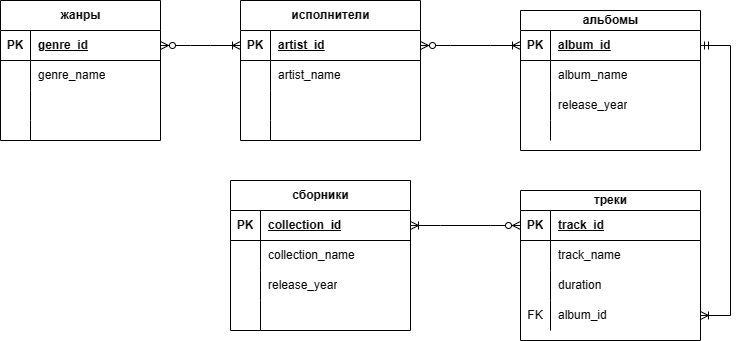

The diagram above was exported from draw.io. Its source (the exported page's mxGraphModel, read from the mxfile embedded in the PNG):
<mxGraphModel dx="988" dy="577" grid="1" gridSize="10" guides="1" tooltips="1" connect="1" arrows="1" fold="1" page="1" pageScale="1" pageWidth="827" pageHeight="1169" math="0" shadow="0">
  <root>
    <mxCell id="0" />
    <mxCell id="1" parent="0" />
    <mxCell id="Nc0peHRoauml0KFxP3fa-1" value="треки" style="shape=table;startSize=20;container=1;collapsible=1;childLayout=tableLayout;fixedRows=1;rowLines=0;fontStyle=1;align=center;resizeLast=1;html=1;" parent="1" vertex="1">
      <mxGeometry x="570" y="230" width="180" height="150" as="geometry" />
    </mxCell>
    <mxCell id="Nc0peHRoauml0KFxP3fa-2" value="" style="shape=tableRow;horizontal=0;startSize=0;swimlaneHead=0;swimlaneBody=0;fillColor=none;collapsible=0;dropTarget=0;points=[[0,0.5],[1,0.5]];portConstraint=eastwest;top=0;left=0;right=0;bottom=1;" parent="Nc0peHRoauml0KFxP3fa-1" vertex="1">
      <mxGeometry y="20" width="180" height="30" as="geometry" />
    </mxCell>
    <mxCell id="Nc0peHRoauml0KFxP3fa-3" value="PK" style="shape=partialRectangle;connectable=0;fillColor=none;top=0;left=0;bottom=0;right=0;fontStyle=1;overflow=hidden;whiteSpace=wrap;html=1;" parent="Nc0peHRoauml0KFxP3fa-2" vertex="1">
      <mxGeometry width="30" height="30" as="geometry">
        <mxRectangle width="30" height="30" as="alternateBounds" />
      </mxGeometry>
    </mxCell>
    <mxCell id="Nc0peHRoauml0KFxP3fa-4" value="track_id" style="shape=partialRectangle;connectable=0;fillColor=none;top=0;left=0;bottom=0;right=0;align=left;spacingLeft=6;fontStyle=5;overflow=hidden;whiteSpace=wrap;html=1;" parent="Nc0peHRoauml0KFxP3fa-2" vertex="1">
      <mxGeometry x="30" width="150" height="30" as="geometry">
        <mxRectangle width="150" height="30" as="alternateBounds" />
      </mxGeometry>
    </mxCell>
    <mxCell id="Nc0peHRoauml0KFxP3fa-5" value="" style="shape=tableRow;horizontal=0;startSize=0;swimlaneHead=0;swimlaneBody=0;fillColor=none;collapsible=0;dropTarget=0;points=[[0,0.5],[1,0.5]];portConstraint=eastwest;top=0;left=0;right=0;bottom=0;" parent="Nc0peHRoauml0KFxP3fa-1" vertex="1">
      <mxGeometry y="50" width="180" height="30" as="geometry" />
    </mxCell>
    <mxCell id="Nc0peHRoauml0KFxP3fa-6" value="" style="shape=partialRectangle;connectable=0;fillColor=none;top=0;left=0;bottom=0;right=0;editable=1;overflow=hidden;whiteSpace=wrap;html=1;" parent="Nc0peHRoauml0KFxP3fa-5" vertex="1">
      <mxGeometry width="30" height="30" as="geometry">
        <mxRectangle width="30" height="30" as="alternateBounds" />
      </mxGeometry>
    </mxCell>
    <mxCell id="Nc0peHRoauml0KFxP3fa-7" value="track_name" style="shape=partialRectangle;connectable=0;fillColor=none;top=0;left=0;bottom=0;right=0;align=left;spacingLeft=6;overflow=hidden;whiteSpace=wrap;html=1;" parent="Nc0peHRoauml0KFxP3fa-5" vertex="1">
      <mxGeometry x="30" width="150" height="30" as="geometry">
        <mxRectangle width="150" height="30" as="alternateBounds" />
      </mxGeometry>
    </mxCell>
    <mxCell id="Nc0peHRoauml0KFxP3fa-8" value="" style="shape=tableRow;horizontal=0;startSize=0;swimlaneHead=0;swimlaneBody=0;fillColor=none;collapsible=0;dropTarget=0;points=[[0,0.5],[1,0.5]];portConstraint=eastwest;top=0;left=0;right=0;bottom=0;" parent="Nc0peHRoauml0KFxP3fa-1" vertex="1">
      <mxGeometry y="80" width="180" height="30" as="geometry" />
    </mxCell>
    <mxCell id="Nc0peHRoauml0KFxP3fa-9" value="" style="shape=partialRectangle;connectable=0;fillColor=none;top=0;left=0;bottom=0;right=0;editable=1;overflow=hidden;whiteSpace=wrap;html=1;" parent="Nc0peHRoauml0KFxP3fa-8" vertex="1">
      <mxGeometry width="30" height="30" as="geometry">
        <mxRectangle width="30" height="30" as="alternateBounds" />
      </mxGeometry>
    </mxCell>
    <mxCell id="Nc0peHRoauml0KFxP3fa-10" value="duration" style="shape=partialRectangle;connectable=0;fillColor=none;top=0;left=0;bottom=0;right=0;align=left;spacingLeft=6;overflow=hidden;whiteSpace=wrap;html=1;" parent="Nc0peHRoauml0KFxP3fa-8" vertex="1">
      <mxGeometry x="30" width="150" height="30" as="geometry">
        <mxRectangle width="150" height="30" as="alternateBounds" />
      </mxGeometry>
    </mxCell>
    <mxCell id="Nc0peHRoauml0KFxP3fa-11" value="" style="shape=tableRow;horizontal=0;startSize=0;swimlaneHead=0;swimlaneBody=0;fillColor=none;collapsible=0;dropTarget=0;points=[[0,0.5],[1,0.5]];portConstraint=eastwest;top=0;left=0;right=0;bottom=0;" parent="Nc0peHRoauml0KFxP3fa-1" vertex="1">
      <mxGeometry y="110" width="180" height="30" as="geometry" />
    </mxCell>
    <mxCell id="Nc0peHRoauml0KFxP3fa-12" value="FK" style="shape=partialRectangle;connectable=0;fillColor=none;top=0;left=0;bottom=0;right=0;editable=1;overflow=hidden;whiteSpace=wrap;html=1;" parent="Nc0peHRoauml0KFxP3fa-11" vertex="1">
      <mxGeometry width="30" height="30" as="geometry">
        <mxRectangle width="30" height="30" as="alternateBounds" />
      </mxGeometry>
    </mxCell>
    <mxCell id="Nc0peHRoauml0KFxP3fa-13" value="album_id" style="shape=partialRectangle;connectable=0;fillColor=none;top=0;left=0;bottom=0;right=0;align=left;spacingLeft=6;overflow=hidden;whiteSpace=wrap;html=1;" parent="Nc0peHRoauml0KFxP3fa-11" vertex="1">
      <mxGeometry x="30" width="150" height="30" as="geometry">
        <mxRectangle width="150" height="30" as="alternateBounds" />
      </mxGeometry>
    </mxCell>
    <mxCell id="Nc0peHRoauml0KFxP3fa-14" value="альбомы" style="shape=table;startSize=20;container=1;collapsible=1;childLayout=tableLayout;fixedRows=1;rowLines=0;fontStyle=1;align=center;resizeLast=1;html=1;" parent="1" vertex="1">
      <mxGeometry x="570" y="50" width="180" height="140" as="geometry" />
    </mxCell>
    <mxCell id="Nc0peHRoauml0KFxP3fa-15" value="" style="shape=tableRow;horizontal=0;startSize=0;swimlaneHead=0;swimlaneBody=0;fillColor=none;collapsible=0;dropTarget=0;points=[[0,0.5],[1,0.5]];portConstraint=eastwest;top=0;left=0;right=0;bottom=1;" parent="Nc0peHRoauml0KFxP3fa-14" vertex="1">
      <mxGeometry y="20" width="180" height="30" as="geometry" />
    </mxCell>
    <mxCell id="Nc0peHRoauml0KFxP3fa-16" value="PK" style="shape=partialRectangle;connectable=0;fillColor=none;top=0;left=0;bottom=0;right=0;fontStyle=1;overflow=hidden;whiteSpace=wrap;html=1;" parent="Nc0peHRoauml0KFxP3fa-15" vertex="1">
      <mxGeometry width="30" height="30" as="geometry">
        <mxRectangle width="30" height="30" as="alternateBounds" />
      </mxGeometry>
    </mxCell>
    <mxCell id="Nc0peHRoauml0KFxP3fa-17" value="album_id" style="shape=partialRectangle;connectable=0;fillColor=none;top=0;left=0;bottom=0;right=0;align=left;spacingLeft=6;fontStyle=5;overflow=hidden;whiteSpace=wrap;html=1;" parent="Nc0peHRoauml0KFxP3fa-15" vertex="1">
      <mxGeometry x="30" width="150" height="30" as="geometry">
        <mxRectangle width="150" height="30" as="alternateBounds" />
      </mxGeometry>
    </mxCell>
    <mxCell id="Nc0peHRoauml0KFxP3fa-18" value="" style="shape=tableRow;horizontal=0;startSize=0;swimlaneHead=0;swimlaneBody=0;fillColor=none;collapsible=0;dropTarget=0;points=[[0,0.5],[1,0.5]];portConstraint=eastwest;top=0;left=0;right=0;bottom=0;" parent="Nc0peHRoauml0KFxP3fa-14" vertex="1">
      <mxGeometry y="50" width="180" height="30" as="geometry" />
    </mxCell>
    <mxCell id="Nc0peHRoauml0KFxP3fa-19" value="" style="shape=partialRectangle;connectable=0;fillColor=none;top=0;left=0;bottom=0;right=0;editable=1;overflow=hidden;whiteSpace=wrap;html=1;" parent="Nc0peHRoauml0KFxP3fa-18" vertex="1">
      <mxGeometry width="30" height="30" as="geometry">
        <mxRectangle width="30" height="30" as="alternateBounds" />
      </mxGeometry>
    </mxCell>
    <mxCell id="Nc0peHRoauml0KFxP3fa-20" value="album_name" style="shape=partialRectangle;connectable=0;fillColor=none;top=0;left=0;bottom=0;right=0;align=left;spacingLeft=6;overflow=hidden;whiteSpace=wrap;html=1;" parent="Nc0peHRoauml0KFxP3fa-18" vertex="1">
      <mxGeometry x="30" width="150" height="30" as="geometry">
        <mxRectangle width="150" height="30" as="alternateBounds" />
      </mxGeometry>
    </mxCell>
    <mxCell id="Nc0peHRoauml0KFxP3fa-21" value="" style="shape=tableRow;horizontal=0;startSize=0;swimlaneHead=0;swimlaneBody=0;fillColor=none;collapsible=0;dropTarget=0;points=[[0,0.5],[1,0.5]];portConstraint=eastwest;top=0;left=0;right=0;bottom=0;" parent="Nc0peHRoauml0KFxP3fa-14" vertex="1">
      <mxGeometry y="80" width="180" height="30" as="geometry" />
    </mxCell>
    <mxCell id="Nc0peHRoauml0KFxP3fa-22" value="" style="shape=partialRectangle;connectable=0;fillColor=none;top=0;left=0;bottom=0;right=0;editable=1;overflow=hidden;whiteSpace=wrap;html=1;" parent="Nc0peHRoauml0KFxP3fa-21" vertex="1">
      <mxGeometry width="30" height="30" as="geometry">
        <mxRectangle width="30" height="30" as="alternateBounds" />
      </mxGeometry>
    </mxCell>
    <mxCell id="Nc0peHRoauml0KFxP3fa-23" value="release_year" style="shape=partialRectangle;connectable=0;fillColor=none;top=0;left=0;bottom=0;right=0;align=left;spacingLeft=6;overflow=hidden;whiteSpace=wrap;html=1;" parent="Nc0peHRoauml0KFxP3fa-21" vertex="1">
      <mxGeometry x="30" width="150" height="30" as="geometry">
        <mxRectangle width="150" height="30" as="alternateBounds" />
      </mxGeometry>
    </mxCell>
    <mxCell id="Nc0peHRoauml0KFxP3fa-24" value="" style="shape=tableRow;horizontal=0;startSize=0;swimlaneHead=0;swimlaneBody=0;fillColor=none;collapsible=0;dropTarget=0;points=[[0,0.5],[1,0.5]];portConstraint=eastwest;top=0;left=0;right=0;bottom=0;" parent="Nc0peHRoauml0KFxP3fa-14" vertex="1">
      <mxGeometry y="110" width="180" height="20" as="geometry" />
    </mxCell>
    <mxCell id="Nc0peHRoauml0KFxP3fa-25" value="" style="shape=partialRectangle;connectable=0;fillColor=none;top=0;left=0;bottom=0;right=0;editable=1;overflow=hidden;whiteSpace=wrap;html=1;" parent="Nc0peHRoauml0KFxP3fa-24" vertex="1">
      <mxGeometry width="30" height="20" as="geometry">
        <mxRectangle width="30" height="20" as="alternateBounds" />
      </mxGeometry>
    </mxCell>
    <mxCell id="Nc0peHRoauml0KFxP3fa-26" value="" style="shape=partialRectangle;connectable=0;fillColor=none;top=0;left=0;bottom=0;right=0;align=left;spacingLeft=6;overflow=hidden;whiteSpace=wrap;html=1;" parent="Nc0peHRoauml0KFxP3fa-24" vertex="1">
      <mxGeometry x="30" width="150" height="20" as="geometry">
        <mxRectangle width="150" height="20" as="alternateBounds" />
      </mxGeometry>
    </mxCell>
    <mxCell id="Nc0peHRoauml0KFxP3fa-27" value="жанры" style="shape=table;startSize=30;container=1;collapsible=1;childLayout=tableLayout;fixedRows=1;rowLines=0;fontStyle=1;align=center;resizeLast=1;html=1;" parent="1" vertex="1">
      <mxGeometry x="50" y="40" width="160" height="140" as="geometry" />
    </mxCell>
    <mxCell id="Nc0peHRoauml0KFxP3fa-28" value="" style="shape=tableRow;horizontal=0;startSize=0;swimlaneHead=0;swimlaneBody=0;fillColor=none;collapsible=0;dropTarget=0;points=[[0,0.5],[1,0.5]];portConstraint=eastwest;top=0;left=0;right=0;bottom=1;" parent="Nc0peHRoauml0KFxP3fa-27" vertex="1">
      <mxGeometry y="30" width="160" height="30" as="geometry" />
    </mxCell>
    <mxCell id="Nc0peHRoauml0KFxP3fa-29" value="PK" style="shape=partialRectangle;connectable=0;fillColor=none;top=0;left=0;bottom=0;right=0;fontStyle=1;overflow=hidden;whiteSpace=wrap;html=1;" parent="Nc0peHRoauml0KFxP3fa-28" vertex="1">
      <mxGeometry width="30" height="30" as="geometry">
        <mxRectangle width="30" height="30" as="alternateBounds" />
      </mxGeometry>
    </mxCell>
    <mxCell id="Nc0peHRoauml0KFxP3fa-30" value="genre_id" style="shape=partialRectangle;connectable=0;fillColor=none;top=0;left=0;bottom=0;right=0;align=left;spacingLeft=6;fontStyle=5;overflow=hidden;whiteSpace=wrap;html=1;" parent="Nc0peHRoauml0KFxP3fa-28" vertex="1">
      <mxGeometry x="30" width="130" height="30" as="geometry">
        <mxRectangle width="130" height="30" as="alternateBounds" />
      </mxGeometry>
    </mxCell>
    <mxCell id="Nc0peHRoauml0KFxP3fa-31" value="" style="shape=tableRow;horizontal=0;startSize=0;swimlaneHead=0;swimlaneBody=0;fillColor=none;collapsible=0;dropTarget=0;points=[[0,0.5],[1,0.5]];portConstraint=eastwest;top=0;left=0;right=0;bottom=0;" parent="Nc0peHRoauml0KFxP3fa-27" vertex="1">
      <mxGeometry y="60" width="160" height="30" as="geometry" />
    </mxCell>
    <mxCell id="Nc0peHRoauml0KFxP3fa-32" value="" style="shape=partialRectangle;connectable=0;fillColor=none;top=0;left=0;bottom=0;right=0;editable=1;overflow=hidden;whiteSpace=wrap;html=1;" parent="Nc0peHRoauml0KFxP3fa-31" vertex="1">
      <mxGeometry width="30" height="30" as="geometry">
        <mxRectangle width="30" height="30" as="alternateBounds" />
      </mxGeometry>
    </mxCell>
    <mxCell id="Nc0peHRoauml0KFxP3fa-33" value="genre_name" style="shape=partialRectangle;connectable=0;fillColor=none;top=0;left=0;bottom=0;right=0;align=left;spacingLeft=6;overflow=hidden;whiteSpace=wrap;html=1;" parent="Nc0peHRoauml0KFxP3fa-31" vertex="1">
      <mxGeometry x="30" width="130" height="30" as="geometry">
        <mxRectangle width="130" height="30" as="alternateBounds" />
      </mxGeometry>
    </mxCell>
    <mxCell id="Nc0peHRoauml0KFxP3fa-34" value="" style="shape=tableRow;horizontal=0;startSize=0;swimlaneHead=0;swimlaneBody=0;fillColor=none;collapsible=0;dropTarget=0;points=[[0,0.5],[1,0.5]];portConstraint=eastwest;top=0;left=0;right=0;bottom=0;" parent="Nc0peHRoauml0KFxP3fa-27" vertex="1">
      <mxGeometry y="90" width="160" height="30" as="geometry" />
    </mxCell>
    <mxCell id="Nc0peHRoauml0KFxP3fa-35" value="" style="shape=partialRectangle;connectable=0;fillColor=none;top=0;left=0;bottom=0;right=0;editable=1;overflow=hidden;whiteSpace=wrap;html=1;" parent="Nc0peHRoauml0KFxP3fa-34" vertex="1">
      <mxGeometry width="30" height="30" as="geometry">
        <mxRectangle width="30" height="30" as="alternateBounds" />
      </mxGeometry>
    </mxCell>
    <mxCell id="Nc0peHRoauml0KFxP3fa-36" value="" style="shape=partialRectangle;connectable=0;fillColor=none;top=0;left=0;bottom=0;right=0;align=left;spacingLeft=6;overflow=hidden;whiteSpace=wrap;html=1;" parent="Nc0peHRoauml0KFxP3fa-34" vertex="1">
      <mxGeometry x="30" width="130" height="30" as="geometry">
        <mxRectangle width="130" height="30" as="alternateBounds" />
      </mxGeometry>
    </mxCell>
    <mxCell id="Nc0peHRoauml0KFxP3fa-37" value="" style="shape=tableRow;horizontal=0;startSize=0;swimlaneHead=0;swimlaneBody=0;fillColor=none;collapsible=0;dropTarget=0;points=[[0,0.5],[1,0.5]];portConstraint=eastwest;top=0;left=0;right=0;bottom=0;" parent="Nc0peHRoauml0KFxP3fa-27" vertex="1">
      <mxGeometry y="120" width="160" height="20" as="geometry" />
    </mxCell>
    <mxCell id="Nc0peHRoauml0KFxP3fa-38" value="" style="shape=partialRectangle;connectable=0;fillColor=none;top=0;left=0;bottom=0;right=0;editable=1;overflow=hidden;whiteSpace=wrap;html=1;" parent="Nc0peHRoauml0KFxP3fa-37" vertex="1">
      <mxGeometry width="30" height="20" as="geometry">
        <mxRectangle width="30" height="20" as="alternateBounds" />
      </mxGeometry>
    </mxCell>
    <mxCell id="Nc0peHRoauml0KFxP3fa-39" value="" style="shape=partialRectangle;connectable=0;fillColor=none;top=0;left=0;bottom=0;right=0;align=left;spacingLeft=6;overflow=hidden;whiteSpace=wrap;html=1;" parent="Nc0peHRoauml0KFxP3fa-37" vertex="1">
      <mxGeometry x="30" width="130" height="20" as="geometry">
        <mxRectangle width="130" height="20" as="alternateBounds" />
      </mxGeometry>
    </mxCell>
    <mxCell id="Nc0peHRoauml0KFxP3fa-40" value="исполнители" style="shape=table;startSize=30;container=1;collapsible=1;childLayout=tableLayout;fixedRows=1;rowLines=0;fontStyle=1;align=center;resizeLast=1;html=1;" parent="1" vertex="1">
      <mxGeometry x="290" y="40" width="180" height="140" as="geometry" />
    </mxCell>
    <mxCell id="Nc0peHRoauml0KFxP3fa-41" value="" style="shape=tableRow;horizontal=0;startSize=0;swimlaneHead=0;swimlaneBody=0;fillColor=none;collapsible=0;dropTarget=0;points=[[0,0.5],[1,0.5]];portConstraint=eastwest;top=0;left=0;right=0;bottom=1;" parent="Nc0peHRoauml0KFxP3fa-40" vertex="1">
      <mxGeometry y="30" width="180" height="30" as="geometry" />
    </mxCell>
    <mxCell id="Nc0peHRoauml0KFxP3fa-42" value="PK" style="shape=partialRectangle;connectable=0;fillColor=none;top=0;left=0;bottom=0;right=0;fontStyle=1;overflow=hidden;whiteSpace=wrap;html=1;" parent="Nc0peHRoauml0KFxP3fa-41" vertex="1">
      <mxGeometry width="30" height="30" as="geometry">
        <mxRectangle width="30" height="30" as="alternateBounds" />
      </mxGeometry>
    </mxCell>
    <mxCell id="Nc0peHRoauml0KFxP3fa-43" value="artist_id" style="shape=partialRectangle;connectable=0;fillColor=none;top=0;left=0;bottom=0;right=0;align=left;spacingLeft=6;fontStyle=5;overflow=hidden;whiteSpace=wrap;html=1;" parent="Nc0peHRoauml0KFxP3fa-41" vertex="1">
      <mxGeometry x="30" width="150" height="30" as="geometry">
        <mxRectangle width="150" height="30" as="alternateBounds" />
      </mxGeometry>
    </mxCell>
    <mxCell id="Nc0peHRoauml0KFxP3fa-44" value="" style="shape=tableRow;horizontal=0;startSize=0;swimlaneHead=0;swimlaneBody=0;fillColor=none;collapsible=0;dropTarget=0;points=[[0,0.5],[1,0.5]];portConstraint=eastwest;top=0;left=0;right=0;bottom=0;" parent="Nc0peHRoauml0KFxP3fa-40" vertex="1">
      <mxGeometry y="60" width="180" height="30" as="geometry" />
    </mxCell>
    <mxCell id="Nc0peHRoauml0KFxP3fa-45" value="" style="shape=partialRectangle;connectable=0;fillColor=none;top=0;left=0;bottom=0;right=0;editable=1;overflow=hidden;whiteSpace=wrap;html=1;" parent="Nc0peHRoauml0KFxP3fa-44" vertex="1">
      <mxGeometry width="30" height="30" as="geometry">
        <mxRectangle width="30" height="30" as="alternateBounds" />
      </mxGeometry>
    </mxCell>
    <mxCell id="Nc0peHRoauml0KFxP3fa-46" value="artist_name" style="shape=partialRectangle;connectable=0;fillColor=none;top=0;left=0;bottom=0;right=0;align=left;spacingLeft=6;overflow=hidden;whiteSpace=wrap;html=1;" parent="Nc0peHRoauml0KFxP3fa-44" vertex="1">
      <mxGeometry x="30" width="150" height="30" as="geometry">
        <mxRectangle width="150" height="30" as="alternateBounds" />
      </mxGeometry>
    </mxCell>
    <mxCell id="Nc0peHRoauml0KFxP3fa-47" value="" style="shape=tableRow;horizontal=0;startSize=0;swimlaneHead=0;swimlaneBody=0;fillColor=none;collapsible=0;dropTarget=0;points=[[0,0.5],[1,0.5]];portConstraint=eastwest;top=0;left=0;right=0;bottom=0;" parent="Nc0peHRoauml0KFxP3fa-40" vertex="1">
      <mxGeometry y="90" width="180" height="30" as="geometry" />
    </mxCell>
    <mxCell id="Nc0peHRoauml0KFxP3fa-48" value="" style="shape=partialRectangle;connectable=0;fillColor=none;top=0;left=0;bottom=0;right=0;editable=1;overflow=hidden;whiteSpace=wrap;html=1;" parent="Nc0peHRoauml0KFxP3fa-47" vertex="1">
      <mxGeometry width="30" height="30" as="geometry">
        <mxRectangle width="30" height="30" as="alternateBounds" />
      </mxGeometry>
    </mxCell>
    <mxCell id="Nc0peHRoauml0KFxP3fa-49" value="" style="shape=partialRectangle;connectable=0;fillColor=none;top=0;left=0;bottom=0;right=0;align=left;spacingLeft=6;overflow=hidden;whiteSpace=wrap;html=1;" parent="Nc0peHRoauml0KFxP3fa-47" vertex="1">
      <mxGeometry x="30" width="150" height="30" as="geometry">
        <mxRectangle width="150" height="30" as="alternateBounds" />
      </mxGeometry>
    </mxCell>
    <mxCell id="Nc0peHRoauml0KFxP3fa-50" value="" style="shape=tableRow;horizontal=0;startSize=0;swimlaneHead=0;swimlaneBody=0;fillColor=none;collapsible=0;dropTarget=0;points=[[0,0.5],[1,0.5]];portConstraint=eastwest;top=0;left=0;right=0;bottom=0;" parent="Nc0peHRoauml0KFxP3fa-40" vertex="1">
      <mxGeometry y="120" width="180" height="20" as="geometry" />
    </mxCell>
    <mxCell id="Nc0peHRoauml0KFxP3fa-51" value="" style="shape=partialRectangle;connectable=0;fillColor=none;top=0;left=0;bottom=0;right=0;editable=1;overflow=hidden;whiteSpace=wrap;html=1;" parent="Nc0peHRoauml0KFxP3fa-50" vertex="1">
      <mxGeometry width="30" height="20" as="geometry">
        <mxRectangle width="30" height="20" as="alternateBounds" />
      </mxGeometry>
    </mxCell>
    <mxCell id="Nc0peHRoauml0KFxP3fa-52" value="" style="shape=partialRectangle;connectable=0;fillColor=none;top=0;left=0;bottom=0;right=0;align=left;spacingLeft=6;overflow=hidden;whiteSpace=wrap;html=1;" parent="Nc0peHRoauml0KFxP3fa-50" vertex="1">
      <mxGeometry x="30" width="150" height="20" as="geometry">
        <mxRectangle width="150" height="20" as="alternateBounds" />
      </mxGeometry>
    </mxCell>
    <mxCell id="Nc0peHRoauml0KFxP3fa-87" value="сборники" style="shape=table;startSize=30;container=1;collapsible=1;childLayout=tableLayout;fixedRows=1;rowLines=0;fontStyle=1;align=center;resizeLast=1;html=1;" parent="1" vertex="1">
      <mxGeometry x="280" y="220" width="180" height="150" as="geometry" />
    </mxCell>
    <mxCell id="Nc0peHRoauml0KFxP3fa-88" value="" style="shape=tableRow;horizontal=0;startSize=0;swimlaneHead=0;swimlaneBody=0;fillColor=none;collapsible=0;dropTarget=0;points=[[0,0.5],[1,0.5]];portConstraint=eastwest;top=0;left=0;right=0;bottom=1;" parent="Nc0peHRoauml0KFxP3fa-87" vertex="1">
      <mxGeometry y="30" width="180" height="30" as="geometry" />
    </mxCell>
    <mxCell id="Nc0peHRoauml0KFxP3fa-89" value="PK" style="shape=partialRectangle;connectable=0;fillColor=none;top=0;left=0;bottom=0;right=0;fontStyle=1;overflow=hidden;whiteSpace=wrap;html=1;" parent="Nc0peHRoauml0KFxP3fa-88" vertex="1">
      <mxGeometry width="30" height="30" as="geometry">
        <mxRectangle width="30" height="30" as="alternateBounds" />
      </mxGeometry>
    </mxCell>
    <mxCell id="Nc0peHRoauml0KFxP3fa-90" value="collection_id" style="shape=partialRectangle;connectable=0;fillColor=none;top=0;left=0;bottom=0;right=0;align=left;spacingLeft=6;fontStyle=5;overflow=hidden;whiteSpace=wrap;html=1;" parent="Nc0peHRoauml0KFxP3fa-88" vertex="1">
      <mxGeometry x="30" width="150" height="30" as="geometry">
        <mxRectangle width="150" height="30" as="alternateBounds" />
      </mxGeometry>
    </mxCell>
    <mxCell id="Nc0peHRoauml0KFxP3fa-91" value="" style="shape=tableRow;horizontal=0;startSize=0;swimlaneHead=0;swimlaneBody=0;fillColor=none;collapsible=0;dropTarget=0;points=[[0,0.5],[1,0.5]];portConstraint=eastwest;top=0;left=0;right=0;bottom=0;" parent="Nc0peHRoauml0KFxP3fa-87" vertex="1">
      <mxGeometry y="60" width="180" height="30" as="geometry" />
    </mxCell>
    <mxCell id="Nc0peHRoauml0KFxP3fa-92" value="" style="shape=partialRectangle;connectable=0;fillColor=none;top=0;left=0;bottom=0;right=0;editable=1;overflow=hidden;whiteSpace=wrap;html=1;" parent="Nc0peHRoauml0KFxP3fa-91" vertex="1">
      <mxGeometry width="30" height="30" as="geometry">
        <mxRectangle width="30" height="30" as="alternateBounds" />
      </mxGeometry>
    </mxCell>
    <mxCell id="Nc0peHRoauml0KFxP3fa-93" value="collection_name" style="shape=partialRectangle;connectable=0;fillColor=none;top=0;left=0;bottom=0;right=0;align=left;spacingLeft=6;overflow=hidden;whiteSpace=wrap;html=1;" parent="Nc0peHRoauml0KFxP3fa-91" vertex="1">
      <mxGeometry x="30" width="150" height="30" as="geometry">
        <mxRectangle width="150" height="30" as="alternateBounds" />
      </mxGeometry>
    </mxCell>
    <mxCell id="Nc0peHRoauml0KFxP3fa-94" value="" style="shape=tableRow;horizontal=0;startSize=0;swimlaneHead=0;swimlaneBody=0;fillColor=none;collapsible=0;dropTarget=0;points=[[0,0.5],[1,0.5]];portConstraint=eastwest;top=0;left=0;right=0;bottom=0;" parent="Nc0peHRoauml0KFxP3fa-87" vertex="1">
      <mxGeometry y="90" width="180" height="30" as="geometry" />
    </mxCell>
    <mxCell id="Nc0peHRoauml0KFxP3fa-95" value="" style="shape=partialRectangle;connectable=0;fillColor=none;top=0;left=0;bottom=0;right=0;editable=1;overflow=hidden;whiteSpace=wrap;html=1;" parent="Nc0peHRoauml0KFxP3fa-94" vertex="1">
      <mxGeometry width="30" height="30" as="geometry">
        <mxRectangle width="30" height="30" as="alternateBounds" />
      </mxGeometry>
    </mxCell>
    <mxCell id="Nc0peHRoauml0KFxP3fa-96" value="release_year" style="shape=partialRectangle;connectable=0;fillColor=none;top=0;left=0;bottom=0;right=0;align=left;spacingLeft=6;overflow=hidden;whiteSpace=wrap;html=1;" parent="Nc0peHRoauml0KFxP3fa-94" vertex="1">
      <mxGeometry x="30" width="150" height="30" as="geometry">
        <mxRectangle width="150" height="30" as="alternateBounds" />
      </mxGeometry>
    </mxCell>
    <mxCell id="Nc0peHRoauml0KFxP3fa-97" value="" style="shape=tableRow;horizontal=0;startSize=0;swimlaneHead=0;swimlaneBody=0;fillColor=none;collapsible=0;dropTarget=0;points=[[0,0.5],[1,0.5]];portConstraint=eastwest;top=0;left=0;right=0;bottom=0;" parent="Nc0peHRoauml0KFxP3fa-87" vertex="1">
      <mxGeometry y="120" width="180" height="30" as="geometry" />
    </mxCell>
    <mxCell id="Nc0peHRoauml0KFxP3fa-98" value="" style="shape=partialRectangle;connectable=0;fillColor=none;top=0;left=0;bottom=0;right=0;editable=1;overflow=hidden;whiteSpace=wrap;html=1;" parent="Nc0peHRoauml0KFxP3fa-97" vertex="1">
      <mxGeometry width="30" height="30" as="geometry">
        <mxRectangle width="30" height="30" as="alternateBounds" />
      </mxGeometry>
    </mxCell>
    <mxCell id="Nc0peHRoauml0KFxP3fa-99" value="" style="shape=partialRectangle;connectable=0;fillColor=none;top=0;left=0;bottom=0;right=0;align=left;spacingLeft=6;overflow=hidden;whiteSpace=wrap;html=1;" parent="Nc0peHRoauml0KFxP3fa-97" vertex="1">
      <mxGeometry x="30" width="150" height="30" as="geometry">
        <mxRectangle width="150" height="30" as="alternateBounds" />
      </mxGeometry>
    </mxCell>
    <mxCell id="MPc0uvFEg9mYYrf-L4_x-9" value="" style="edgeStyle=entityRelationEdgeStyle;fontSize=12;html=1;endArrow=ERoneToMany;startArrow=ERzeroToMany;rounded=0;exitX=1;exitY=0.5;exitDx=0;exitDy=0;entryX=0;entryY=0.5;entryDx=0;entryDy=0;" edge="1" parent="1" source="Nc0peHRoauml0KFxP3fa-41" target="Nc0peHRoauml0KFxP3fa-15">
      <mxGeometry width="100" height="100" relative="1" as="geometry">
        <mxPoint x="360" y="330" as="sourcePoint" />
        <mxPoint x="460" y="230" as="targetPoint" />
      </mxGeometry>
    </mxCell>
    <mxCell id="MPc0uvFEg9mYYrf-L4_x-10" value="" style="edgeStyle=entityRelationEdgeStyle;fontSize=12;html=1;endArrow=ERoneToMany;startArrow=ERzeroToMany;rounded=0;exitX=0;exitY=0.5;exitDx=0;exitDy=0;entryX=1;entryY=0.5;entryDx=0;entryDy=0;" edge="1" parent="1" source="Nc0peHRoauml0KFxP3fa-2" target="Nc0peHRoauml0KFxP3fa-88">
      <mxGeometry width="100" height="100" relative="1" as="geometry">
        <mxPoint x="360" y="330" as="sourcePoint" />
        <mxPoint x="540" y="320" as="targetPoint" />
      </mxGeometry>
    </mxCell>
    <mxCell id="MPc0uvFEg9mYYrf-L4_x-12" value="" style="edgeStyle=entityRelationEdgeStyle;fontSize=12;html=1;endArrow=ERoneToMany;startArrow=ERzeroToMany;rounded=0;exitX=1;exitY=0.5;exitDx=0;exitDy=0;entryX=0;entryY=0.5;entryDx=0;entryDy=0;" edge="1" parent="1" source="Nc0peHRoauml0KFxP3fa-28" target="Nc0peHRoauml0KFxP3fa-41">
      <mxGeometry width="100" height="100" relative="1" as="geometry">
        <mxPoint x="360" y="330" as="sourcePoint" />
        <mxPoint x="460" y="230" as="targetPoint" />
      </mxGeometry>
    </mxCell>
    <mxCell id="MPc0uvFEg9mYYrf-L4_x-13" value="" style="edgeStyle=entityRelationEdgeStyle;fontSize=12;html=1;endArrow=ERoneToMany;startArrow=ERmandOne;rounded=0;exitX=1;exitY=0.5;exitDx=0;exitDy=0;entryX=1;entryY=0.5;entryDx=0;entryDy=0;" edge="1" parent="1" source="Nc0peHRoauml0KFxP3fa-15" target="Nc0peHRoauml0KFxP3fa-11">
      <mxGeometry width="100" height="100" relative="1" as="geometry">
        <mxPoint x="360" y="330" as="sourcePoint" />
        <mxPoint x="800" y="60" as="targetPoint" />
      </mxGeometry>
    </mxCell>
  </root>
</mxGraphModel>